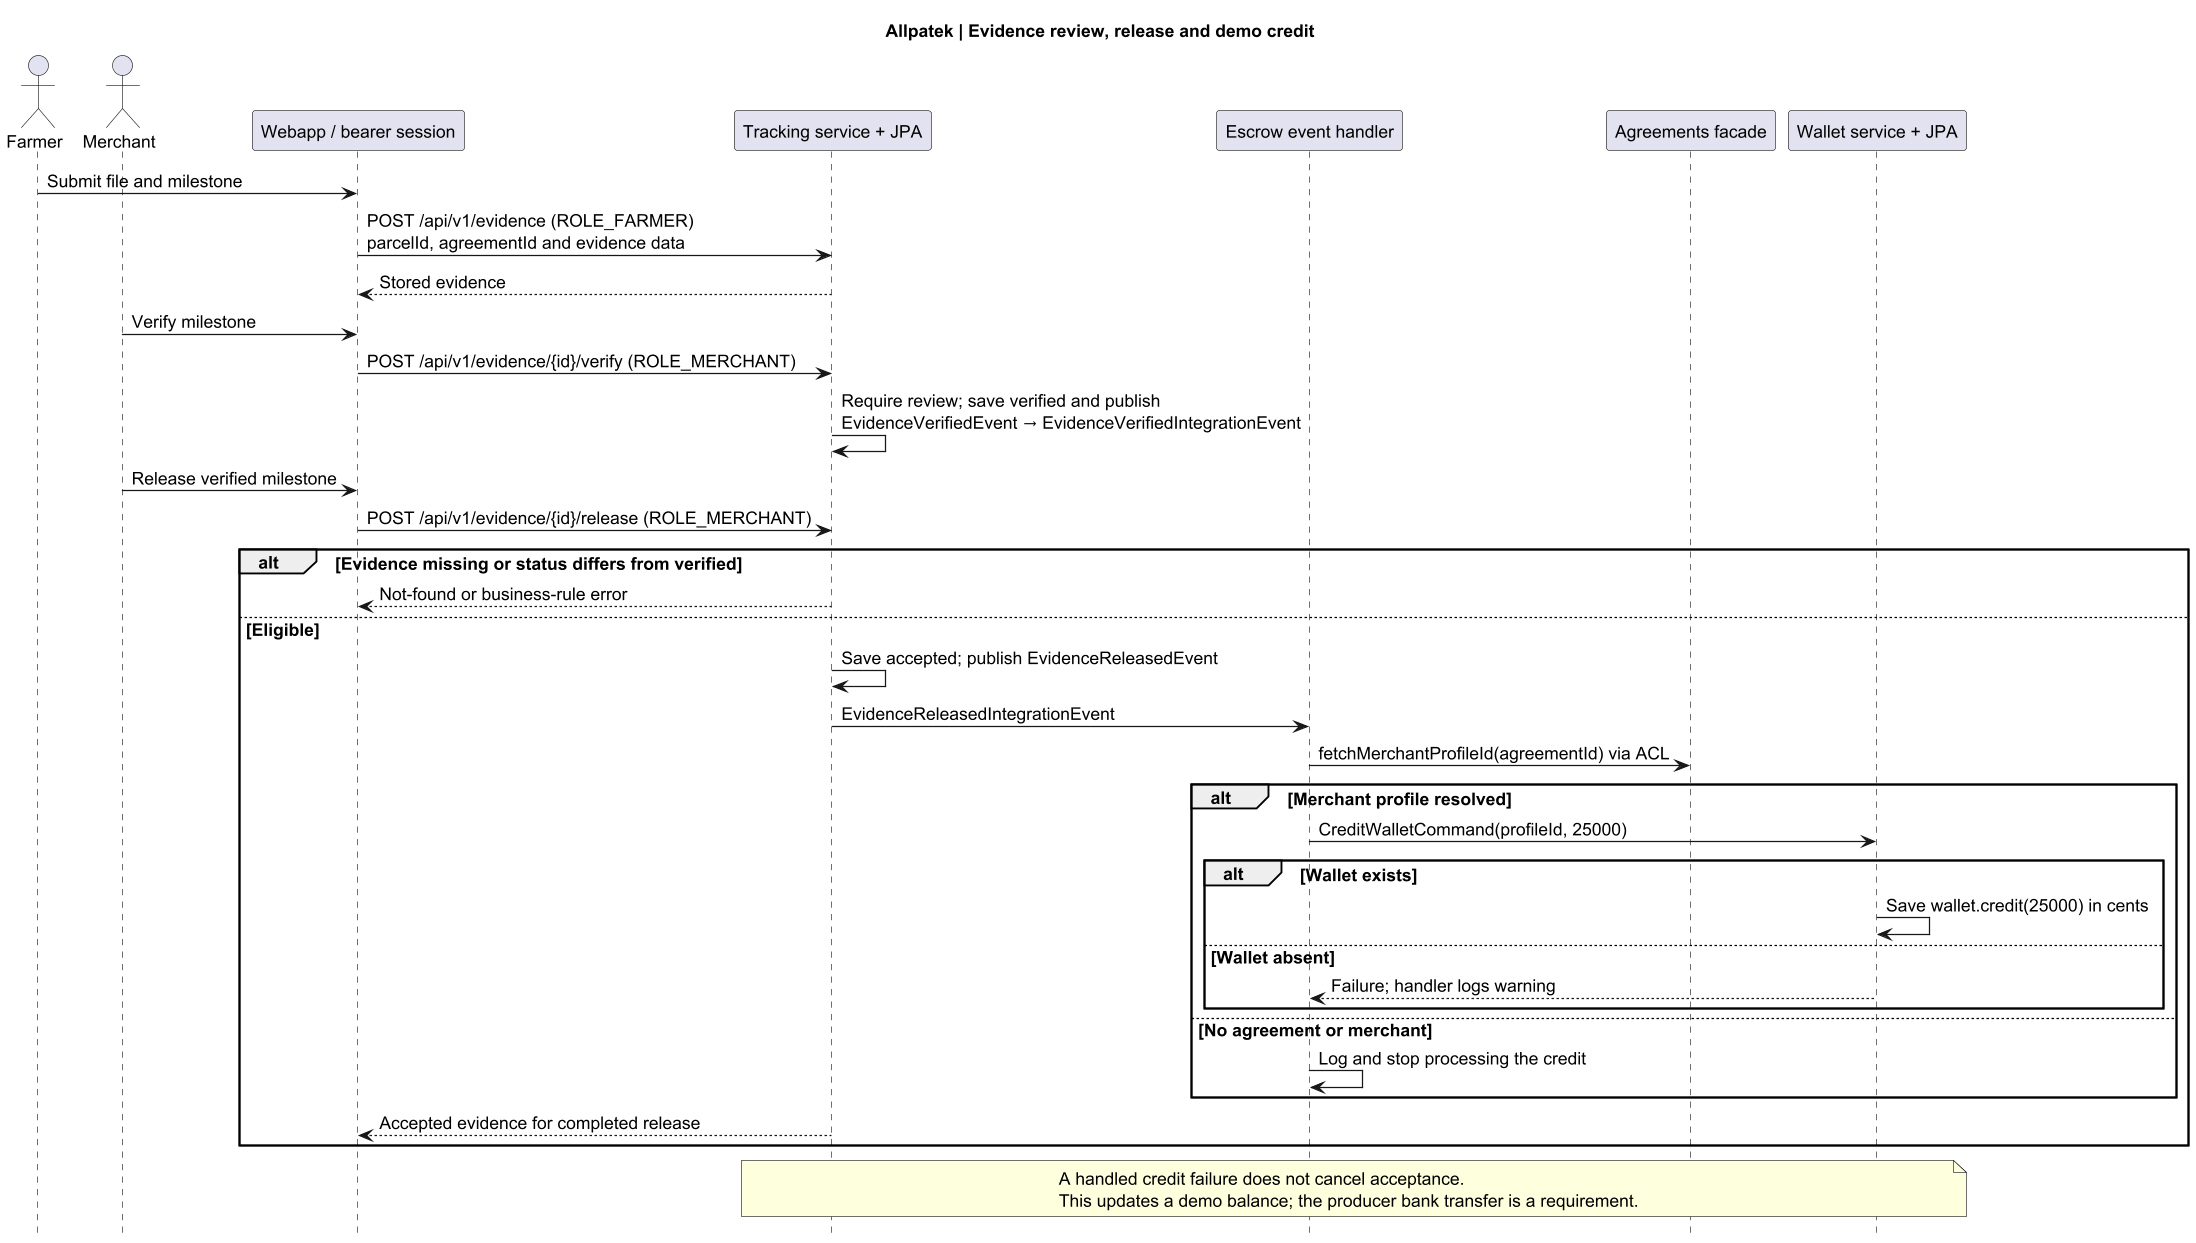

The diagram above was rendered by PlantUML. Its source (embedded in the PNG):
@startuml
skinparam backgroundColor white
skinparam defaultFontName SansSerif
skinparam defaultFontSize 14
skinparam shadowing false
skinparam dpi 120
hide footbox
title Allpatek | Evidence review, release and demo credit
actor Farmer
actor Merchant
participant "Webapp / bearer session" as SPA
participant "Tracking service + JPA" as Tr
participant "Escrow event handler" as Esc
participant "Agreements facade" as Ag
participant "Wallet service + JPA" as Wa
Farmer -> SPA : Submit file and milestone
SPA -> Tr : POST /api/v1/evidence (ROLE_FARMER)\nparcelId, agreementId and evidence data
Tr --> SPA : Stored evidence
Merchant -> SPA : Verify milestone
SPA -> Tr : POST /api/v1/evidence/{id}/verify (ROLE_MERCHANT)
Tr -> Tr : Require review; save verified and publish\nEvidenceVerifiedEvent → EvidenceVerifiedIntegrationEvent
Merchant -> SPA : Release verified milestone
SPA -> Tr : POST /api/v1/evidence/{id}/release (ROLE_MERCHANT)
alt Evidence missing or status differs from verified
  Tr --> SPA : Not-found or business-rule error
else Eligible
  Tr -> Tr : Save accepted; publish EvidenceReleasedEvent
  Tr -> Esc : EvidenceReleasedIntegrationEvent
  Esc -> Ag : fetchMerchantProfileId(agreementId) via ACL
  alt Merchant profile resolved
    Esc -> Wa : CreditWalletCommand(profileId, 25000)
    alt Wallet exists
      Wa -> Wa : Save wallet.credit(25000) in cents
    else Wallet absent
      Wa --> Esc : Failure; handler logs warning
    end
  else No agreement or merchant
    Esc -> Esc : Log and stop processing the credit
  end
  Tr --> SPA : Accepted evidence for completed release
end
note over Tr,Wa : A handled credit failure does not cancel acceptance.\nThis updates a demo balance; the producer bank transfer is a requirement.
@enduml